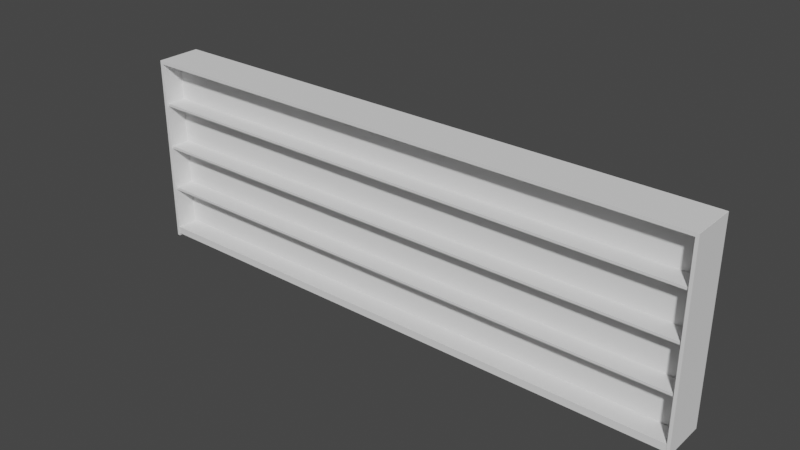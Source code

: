 # Source: Bookshelf_Blender.blend  (saved by Blender 3.0.42; exported with 4.5.12 LTS)
import bpy
from mathutils import Matrix  # noqa: F401  (used for matrix-valued properties, if any)

bpy.ops.wm.read_factory_settings(use_empty=True)
scene = bpy.context.scene
scene.name = 'Scene'

# ---- world
world_world = bpy.data.worlds.new('World'); scene.world = world_world
world_world.use_nodes = True; world_world.node_tree.nodes.clear()
_N = world_world.node_tree.nodes; _L = world_world.node_tree.links
n0 = _N.new('ShaderNodeOutputWorld'); n0.name = 'World Output'; n0.location = (300, 300)
n1 = _N.new('ShaderNodeBackground'); n1.name = 'Background'; n1.location = (10, 300)
n1.inputs[0].default_value = (0.05088, 0.05088, 0.05088, 1.0)
_L.new(n1.outputs[0], n0.inputs[0])
n0.is_active_output = True
world_world.color = (0.05088, 0.05088, 0.05088)
world_world.use_sun_shadow = False
world_world.sun_shadow_jitter_overblur = 0.0

# ---- meshes
me_cube_005 = bpy.data.meshes.new('Cube.005')
me_cube_005.from_pydata([(-2.966, -0.216, 0.5508), (-2.966, 0.216, 0.5508), (-2.966, -0.216, 0.5767), (2.966, -0.216, 0.5508), (2.966, 0.216, 0.5508), (2.966, -0.216, 0.5767), (2.966, 0.216, 0.5767), (-2.966, 0.216, 0.5767), (-2.966, -0.216, 1.532), (-2.966, 0.216, 1.532), (-2.966, -0.216, 1.506), (2.966, -0.216, 1.532), (2.966, 0.216, 1.532), (2.966, -0.216, 1.506), (2.966, 0.216, 1.506), (-2.966, 0.216, 1.506), (-2.966, -0.216, 1.028), (-2.966, 0.216, 1.028), (-2.966, -0.216, 1.054), (2.966, -0.216, 1.028), (2.966, 0.216, 1.028), (2.966, -0.216, 1.054), (2.966, 0.216, 1.054), (-2.966, 0.216, 1.054)], [], [(1, 4, 3, 0), (0, 2, 7, 1), (3, 5, 2, 0), (4, 6, 5, 3), (6, 7, 2, 5), (1, 7, 6, 4), (9, 8, 11, 12), (8, 9, 15, 10), (11, 8, 10, 13), (12, 11, 13, 14), (14, 13, 10, 15), (9, 12, 14, 15), (17, 20, 19, 16), (16, 18, 23, 17), (19, 21, 18, 16), (20, 22, 21, 19), (22, 23, 18, 21), (17, 23, 22, 20)])
_uv = me_cube_005.uv_layers.new(name='UVMap')
_uv.uv.foreach_set('vector', [0.6394, 0.6124, 0.6394, 0.0, 0.5948, 0.0, 0.5948, 0.6124, 0.535, 0.659, 0.5377, 0.659, 0.5377, 0.6144, 0.535, 0.6144, 0.9803, 0.0, 0.9776, 0.0, 0.9776, 0.6124, 0.9803, 0.6124, 0.5537, 0.659, 0.5564, 0.659, 0.5564, 0.6144, 0.5537, 0.6144, 0.9516, 0.6124, 0.9516, 0.0, 0.907, 0.0, 0.907, 0.6124, 0.9776, 0.0, 0.9749, 0.0, 0.9749, 0.6124, 0.9776, 0.6124, 0.7732, 0.0, 0.7286, 0.0, 0.7286, 0.6124, 0.7732, 0.6124, 0.543, 0.659, 0.543, 0.6144, 0.5404, 0.6144, 0.5404, 0.659, 0.991, 0.0, 0.991, 0.6124, 0.9936, 0.6124, 0.9936, 0.0, 0.5404, 0.659, 0.5404, 0.6144, 0.5377, 0.6144, 0.5377, 0.659, 0.7286, 0.0, 0.684, 0.0, 0.684, 0.6124, 0.7286, 0.6124, 0.9936, 0.0, 0.9936, 0.6124, 0.9963, 0.6124, 0.9963, 0.0, 0.684, 0.6124, 0.684, 0.0, 0.6394, 0.0, 0.6394, 0.6124, 0.5511, 0.659, 0.5537, 0.659, 0.5537, 0.6144, 0.5511, 0.6144, 0.991, 0.0, 0.9883, 0.0, 0.9883, 0.6124, 0.991, 0.6124, 0.5484, 0.659, 0.5511, 0.659, 0.5511, 0.6144, 0.5484, 0.6144, 0.907, 0.6124, 0.907, 0.0, 0.8624, 0.0, 0.8624, 0.6124, 0.9856, 0.0, 0.9829, 0.0, 0.9829, 0.6124, 0.9856, 0.6124])
me_cube_005.use_remesh_fix_poles = True
me_cube_005.use_remesh_preserve_attributes = False
me_cube_005.update()
me_cube_006 = bpy.data.meshes.new('Cube.006')
me_cube_006.from_pydata([(-2.977, -0.00894, 0.04889), (-2.977, 0.00894, 0.04889), (-2.977, -0.00894, 1.993), (2.977, -0.00894, 0.04889), (2.977, 0.00894, 0.04889), (2.977, -0.00894, 1.993), (2.977, 0.00894, 1.993), (-2.977, 0.00894, 1.993)], [], [(1, 4, 3, 0), (0, 2, 7, 1), (3, 5, 2, 0), (4, 6, 5, 3), (6, 7, 2, 5), (1, 7, 6, 4)])
_uv = me_cube_006.uv_layers.new(name='UVMap')
_uv.uv.foreach_set('vector', [0.9982, 0.0, 0.9982, 0.6147, 0.9963, 0.6147, 0.9963, 0.0, 0.8063, 0.6124, 0.8063, 0.8131, 0.8045, 0.8131, 0.8045, 0.6124, 0.2007, 0.6147, 0.0, 0.6147, 0.0, 0.0, 0.2007, 0.0, 0.8045, 0.6124, 0.8045, 0.8131, 0.8026, 0.8131, 0.8026, 0.6124, 1.0, 0.0, 1.0, 0.6147, 0.9982, 0.6147, 0.9982, 0.0, 0.4015, 0.6147, 0.2007, 0.6147, 0.2007, 0.0, 0.4015, 0.0])
me_cube_006.use_remesh_fix_poles = True
me_cube_006.use_remesh_preserve_attributes = False
me_cube_006.update()
me_cube_007 = bpy.data.meshes.new('Cube.007')
me_cube_007.from_pydata([(-2.975, -0.2323, 0.02618), (-2.975, 0.2323, 0.02618), (-2.975, -0.2323, 0.1037), (2.975, -0.2323, 0.02618), (2.975, 0.2323, 0.02618), (2.975, -0.2323, 0.1037), (2.975, 0.2323, 0.1037), (-2.975, 0.2323, 0.1037)], [], [(1, 4, 3, 0), (0, 2, 7, 1), (3, 5, 2, 0), (4, 6, 5, 3), (6, 7, 2, 5), (1, 7, 6, 4)])
_uv = me_cube_007.uv_layers.new(name='UVMap')
_uv.uv.foreach_set('vector', [0.5468, 0.0, 0.5468, 0.6144, 0.4988, 0.6144, 0.4988, 0.0, 0.5068, 0.6623, 0.4988, 0.6623, 0.4988, 0.6144, 0.5068, 0.6144, 0.9676, 0.6144, 0.9596, 0.6144, 0.9596, 0.0, 0.9676, 0.0, 0.5148, 0.6623, 0.5068, 0.6623, 0.5068, 0.6144, 0.5148, 0.6144, 0.5948, 0.0, 0.5948, 0.6144, 0.5468, 0.6144, 0.5468, 0.0, 0.9596, 0.6144, 0.9516, 0.6144, 0.9516, 0.0, 0.9596, 0.0])
me_cube_007.use_remesh_fix_poles = True
me_cube_007.use_remesh_preserve_attributes = False
me_cube_007.update()
me_cube_009 = bpy.data.meshes.new('Cube.009')
me_cube_009.from_pydata([(-2.95, -0.2361, -3.159e-06), (-2.95, 0.2361, -3.159e-06), (-2.95, -0.2361, 1.999), (-2.981, -0.2361, -3.159e-06), (-2.981, 0.2361, -3.159e-06), (-2.981, -0.2361, 1.999), (-2.981, 0.2361, 1.999), (-2.95, 0.2361, 1.999), (-2.978, -0.2357, 1.964), (-2.978, -0.2357, 2.0), (-2.978, 0.2357, 1.964), (-2.978, 0.2357, 2.0), (2.978, -0.2357, 1.964), (2.978, -0.2357, 2.0), (2.978, 0.2357, 1.964), (2.978, 0.2357, 2.0), (2.95, -0.2361, -3.159e-06), (2.95, 0.2361, -3.159e-06), (2.95, -0.2361, 1.999), (2.981, -0.2361, -3.159e-06), (2.981, 0.2361, -3.159e-06), (2.981, -0.2361, 1.999), (2.981, 0.2361, 1.999), (2.95, 0.2361, 1.999)], [], [(1, 0, 3, 4), (0, 1, 7, 2), (3, 0, 2, 5), (4, 3, 5, 6), (6, 5, 2, 7), (1, 4, 6, 7), (8, 9, 11, 10), (10, 11, 15, 14), (14, 15, 13, 12), (12, 13, 9, 8), (10, 14, 12, 8), (15, 11, 9, 13), (17, 20, 19, 16), (16, 18, 23, 17), (19, 21, 18, 16), (20, 22, 21, 19), (22, 23, 18, 21), (17, 23, 22, 20)])
_uv = me_cube_009.uv_layers.new(name='UVMap')
_uv.uv.foreach_set('vector', [0.535, 0.6144, 0.535, 0.6631, 0.5318, 0.6631, 0.5318, 0.6144, 0.741, 0.6124, 0.7898, 0.6124, 0.7898, 0.8188, 0.741, 0.8188, 0.793, 0.6124, 0.7962, 0.6124, 0.7962, 0.8188, 0.793, 0.8188, 0.6923, 0.6124, 0.741, 0.6124, 0.741, 0.8188, 0.6923, 0.8188, 0.5254, 0.6144, 0.5254, 0.6631, 0.5222, 0.6631, 0.5222, 0.6144, 0.7962, 0.6124, 0.7994, 0.6124, 0.7994, 0.8188, 0.7962, 0.8188, 0.5222, 0.663, 0.5185, 0.663, 0.5185, 0.6144, 0.5222, 0.6144, 0.9712, 0.615, 0.9676, 0.615, 0.9676, 0.0, 0.9712, 0.0, 0.5185, 0.663, 0.5148, 0.663, 0.5148, 0.6144, 0.5185, 0.6144, 0.9749, 0.615, 0.9712, 0.615, 0.9712, 0.0, 0.9749, 0.0, 0.4502, 0.0, 0.4502, 0.615, 0.4015, 0.615, 0.4015, 0.0, 0.4988, 0.0, 0.4988, 0.615, 0.4502, 0.615, 0.4502, 0.0, 0.5286, 0.6144, 0.5318, 0.6144, 0.5318, 0.6631, 0.5286, 0.6631, 0.6435, 0.6124, 0.6435, 0.8188, 0.5948, 0.8188, 0.5948, 0.6124, 0.793, 0.6124, 0.793, 0.8188, 0.7898, 0.8188, 0.7898, 0.6124, 0.6923, 0.6124, 0.6923, 0.8188, 0.6435, 0.8188, 0.6435, 0.6124, 0.5254, 0.6144, 0.5286, 0.6144, 0.5286, 0.6631, 0.5254, 0.6631, 0.8026, 0.6124, 0.8026, 0.8188, 0.7994, 0.8188, 0.7994, 0.6124])
me_cube_009.use_remesh_fix_poles = True
me_cube_009.use_remesh_preserve_attributes = False
me_cube_009.update()

# ---- objects
ob_shelfs = bpy.data.objects.new('Shelfs', me_cube_005)
ob_shelfwall = bpy.data.objects.new('ShelfWall', me_cube_006)
ob_shelfbottom = bpy.data.objects.new('ShelfBottom', me_cube_007)
ob_shelfframe = bpy.data.objects.new('ShelfFrame', me_cube_009)

# ---- transforms, parenting, visibility, modifiers, constraints
ob_shelfs.location = (0.0, 0.0, 0.0)
ob_shelfwall.location = (0.0, 0.0, 0.0)
ob_shelfbottom.location = (0.0, 0.0, 0.0)
ob_shelfframe.location = (0.0, 0.0, 0.0)

# ---- collection membership
scene.collection.objects.link(ob_shelfs)
scene.collection.objects.link(ob_shelfwall)
scene.collection.objects.link(ob_shelfbottom)
scene.collection.objects.link(ob_shelfframe)

# ---- scene / render settings (as saved in the file)
scene.frame_start = 1; scene.frame_end = 250; scene.frame_set(1)
scene.render.engine = 'BLENDER_EEVEE_NEXT'
scene.cycles.sampling_pattern = 'TABULATED_SOBOL'
scene.cycles.use_light_tree = False
scene.view_settings.view_transform = 'Filmic'
bpy.context.view_layer.update()

# ---- added for rendering (the .blend has no active camera and no usable light): camera, sun
cam_auto = bpy.data.cameras.new('AutoCamera')
cam_auto.lens = 50.0
cam_auto.sensor_width = 36.0
cam_auto.clip_end = 1000.0
ob_auto_camera = bpy.data.objects.new('AutoCamera', cam_auto)
scene.collection.objects.link(ob_auto_camera)
ob_auto_camera.location = (5.83418, -7.00101, 5.66734)
ob_auto_camera.rotation_euler = (1.09748, -7.21219e-08, 0.694738)
scene.camera = ob_auto_camera
light_auto_sun = bpy.data.lights.new('AutoSun', 'SUN')
light_auto_sun.energy = 3.0
light_auto_sun.angle = 0.0523599
ob_auto_sun = bpy.data.objects.new('AutoSun', light_auto_sun)
scene.collection.objects.link(ob_auto_sun)
ob_auto_sun.rotation_euler = (0.872665, 0.174533, 0.523599)
bpy.context.view_layer.update()
